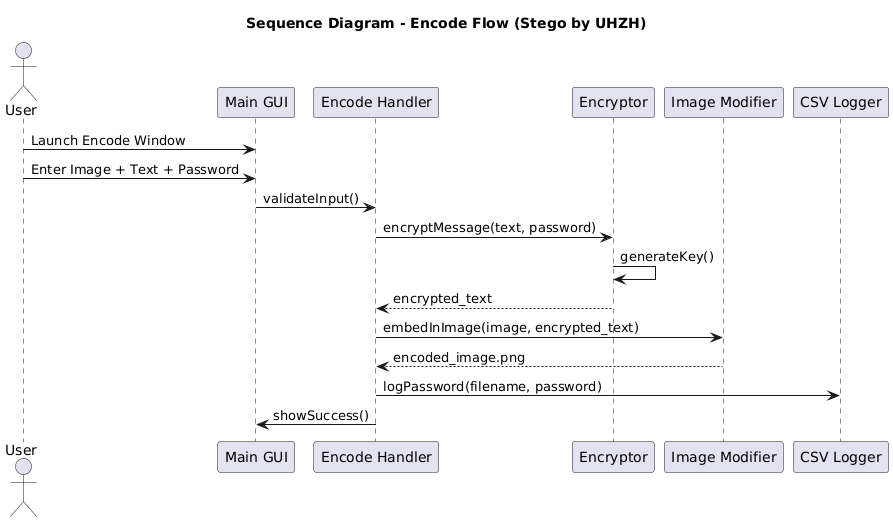

The diagram above was rendered by PlantUML. Its source (embedded in the PNG):
@startuml
title Sequence Diagram - Encode Flow (Stego by UHZH)

actor User
participant GUI as "Main GUI"
participant Encode as "Encode Handler"
participant Encryptor
participant PixelWriter as "Image Modifier"
participant Logger as "CSV Logger"

User -> GUI : Launch Encode Window
User -> GUI : Enter Image + Text + Password
GUI -> Encode : validateInput()
Encode -> Encryptor : encryptMessage(text, password)
Encryptor -> Encryptor : generateKey()
Encryptor --> Encode : encrypted_text
Encode -> PixelWriter : embedInImage(image, encrypted_text)
PixelWriter --> Encode : encoded_image.png
Encode -> Logger : logPassword(filename, password)
Encode -> GUI : showSuccess()
@enduml